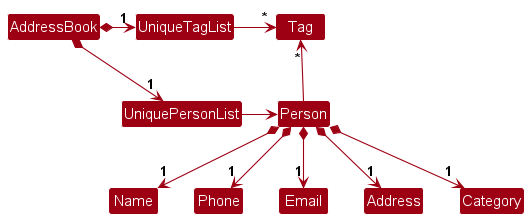

The diagram above was rendered by PlantUML. Its source (embedded in the PNG):
@startuml
!include style.puml
skinparam arrowThickness 1.1
skinparam arrowColor MODEL_COLOR
skinparam classBackgroundColor MODEL_COLOR

AddressBook *-right-> "1" UniquePersonList
AddressBook *-right-> "1" UniqueTagList
UniqueTagList -[hidden]down- UniquePersonList
UniqueTagList -[hidden]down- UniquePersonList

UniqueTagList -right-> "*" Tag
UniquePersonList -right-> Person

Person -up-> "*" Tag

Person *--> "1" Name
Person *--> "1"Phone
Person *--> "1"Email
Person *--> "1"Address
Person *--> "1" Category
@enduml